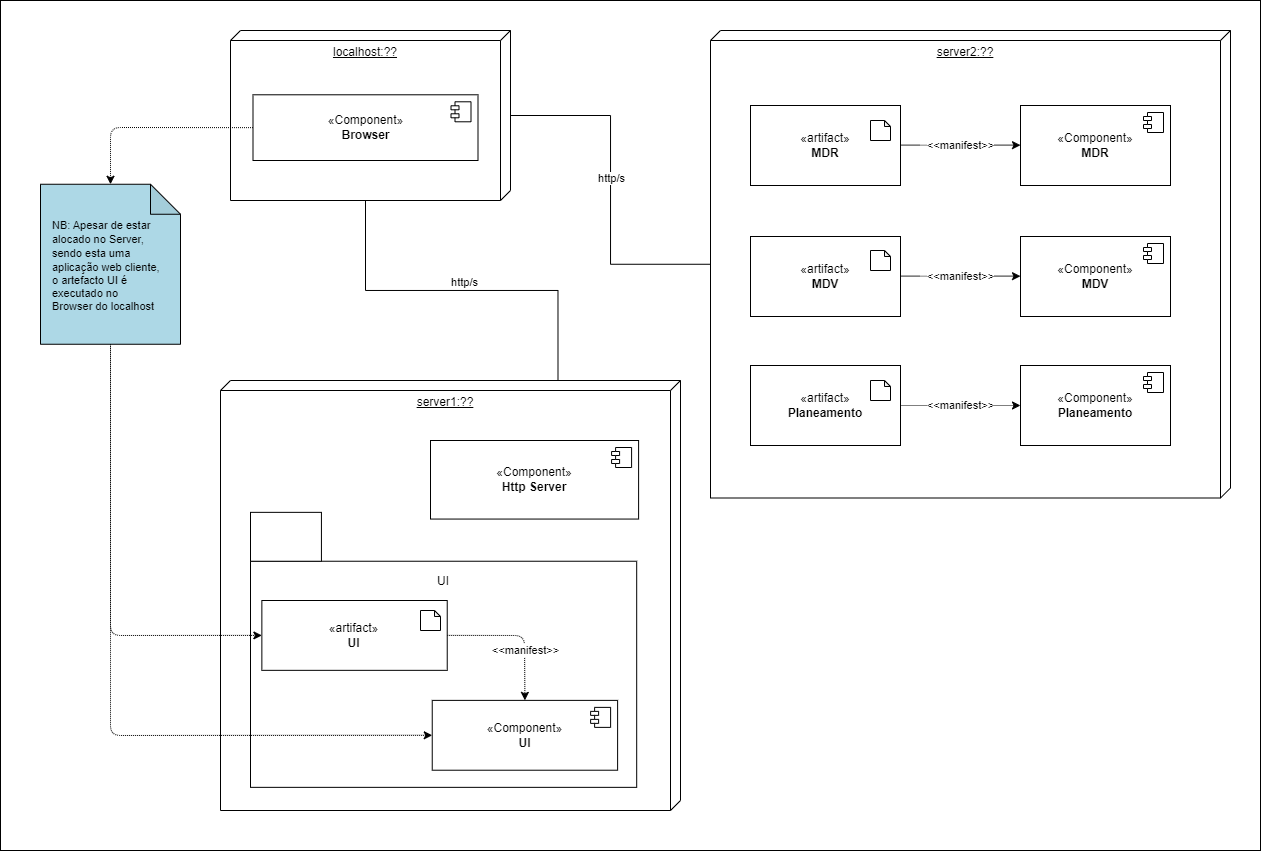

The diagram above was exported from draw.io. Its source (the exported page's mxGraphModel, read from the mxfile embedded in the PNG):
<mxGraphModel dx="629" dy="537" grid="1" gridSize="10" guides="1" tooltips="1" connect="1" arrows="1" fold="1" page="1" pageScale="1" pageWidth="827" pageHeight="1169" math="0" shadow="0">
  <root>
    <mxCell id="0" />
    <mxCell id="12" value="Untitled Layer" parent="0" />
    <mxCell id="13" value="" style="rounded=0;whiteSpace=wrap;html=1;" parent="12" vertex="1">
      <mxGeometry x="130" y="90" width="1260" height="850" as="geometry" />
    </mxCell>
    <mxCell id="15" style="edgeStyle=orthogonalEdgeStyle;rounded=0;orthogonalLoop=1;jettySize=auto;html=1;endArrow=none;endFill=0;exitX=0;exitY=0;exitDx=0;exitDy=122.5;exitPerimeter=0;entryX=0;entryY=0;entryDx=170;entryDy=145;entryPerimeter=0;" parent="12" source="14" target="-YnxA46wmrj1UNVRkSIj-3" edge="1">
      <mxGeometry relative="1" as="geometry">
        <mxPoint x="429.9999999999998" y="419.99846153846147" as="sourcePoint" />
        <mxPoint x="480" y="330" as="targetPoint" />
      </mxGeometry>
    </mxCell>
    <mxCell id="16" value="http/s" style="edgeLabel;html=1;align=center;verticalAlign=middle;resizable=0;points=[];" parent="15" vertex="1" connectable="0">
      <mxGeometry x="-0.0167" y="1" relative="1" as="geometry">
        <mxPoint y="-9" as="offset" />
      </mxGeometry>
    </mxCell>
    <mxCell id="25" value="" style="group" parent="12" vertex="1" connectable="0">
      <mxGeometry x="350" y="470" width="460" height="430" as="geometry" />
    </mxCell>
    <mxCell id="14" value="server1:??" style="verticalAlign=top;align=center;spacingTop=8;spacingLeft=2;spacingRight=12;shape=cube;size=10;direction=south;fontStyle=4;html=1;whiteSpace=wrap;" parent="25" vertex="1">
      <mxGeometry width="460.00000000000006" height="430.00000000000006" as="geometry" />
    </mxCell>
    <mxCell id="19" value="«Component&lt;span style=&quot;background-color: initial;&quot;&gt;»&lt;/span&gt;&lt;div&gt;&lt;b&gt;Http Server&lt;/b&gt;&lt;/div&gt;" style="html=1;dropTarget=0;whiteSpace=wrap;" parent="25" vertex="1">
      <mxGeometry x="209.99873015873015" y="59.997692307692304" width="208.0952380952381" height="78.5576923076923" as="geometry" />
    </mxCell>
    <mxCell id="20" value="" style="shape=module;jettyWidth=8;jettyHeight=4;" parent="19" vertex="1">
      <mxGeometry x="1" width="20" height="20" relative="1" as="geometry">
        <mxPoint x="-27" y="7" as="offset" />
      </mxGeometry>
    </mxCell>
    <mxCell id="39" value="" style="group" vertex="1" connectable="0" parent="25">
      <mxGeometry x="30" y="30" width="386.19" height="376.85" as="geometry" />
    </mxCell>
    <mxCell id="21" value="UI&lt;br&gt;&lt;br&gt;&lt;br&gt;&lt;br&gt;&lt;br&gt;&lt;br&gt;&lt;br&gt;&lt;br&gt;&lt;br&gt;&lt;br&gt;&lt;br&gt;&lt;br&gt;&lt;br&gt;&lt;br&gt;" style="rounded=0;whiteSpace=wrap;html=1;" parent="39" vertex="1">
      <mxGeometry y="150.73999999999998" width="386.19000000000005" height="226.10999999999993" as="geometry" />
    </mxCell>
    <mxCell id="24" value="" style="group" parent="39" vertex="1" connectable="0">
      <mxGeometry width="386.19000000000005" height="376.85" as="geometry" />
    </mxCell>
    <mxCell id="22" value="" style="rounded=0;whiteSpace=wrap;html=1;" parent="24" vertex="1">
      <mxGeometry y="101.85135135135134" width="70.93023" height="48.88864864864864" as="geometry" />
    </mxCell>
    <mxCell id="5" value="«Component&lt;span style=&quot;background-color: initial;&quot;&gt;»&lt;/span&gt;&lt;div&gt;&lt;b&gt;UI&lt;/b&gt;&lt;/div&gt;" style="html=1;dropTarget=0;whiteSpace=wrap;" parent="39" vertex="1">
      <mxGeometry x="181.7364705882353" y="289.8810824614866" width="185.37120000000002" height="69.84092664092664" as="geometry" />
    </mxCell>
    <mxCell id="6" value="" style="shape=module;jettyWidth=8;jettyHeight=4;" parent="5" vertex="1">
      <mxGeometry x="1" width="20" height="20" relative="1" as="geometry">
        <mxPoint x="-27" y="7" as="offset" />
      </mxGeometry>
    </mxCell>
    <mxCell id="58" style="edgeStyle=none;html=1;exitX=1;exitY=0.5;exitDx=0;exitDy=0;entryX=0.5;entryY=0;entryDx=0;entryDy=0;dashed=1;dashPattern=1 1;" edge="1" parent="39" source="56" target="5">
      <mxGeometry relative="1" as="geometry">
        <Array as="points">
          <mxPoint x="274" y="225" />
        </Array>
      </mxGeometry>
    </mxCell>
    <mxCell id="59" value="&lt;span style=&quot;color: rgba(0, 0, 0, 0); font-family: monospace; font-size: 0px; text-align: start; background-color: rgb(42, 37, 47);&quot;&gt;%3CmxGraphModel%3E%3Croot%3E%3CmxCell%20id%3D%220%22%2F%3E%3CmxCell%20id%3D%221%22%20parent%3D%220%22%2F%3E%3CmxCell%20id%3D%222%22%20value%3D%22%C2%ABComponent%26lt%3Bspan%20style%3D%26quot%3Bbackground-color%3A%20initial%3B%26quot%3B%26gt%3B%C2%BB%26lt%3B%2Fspan%26gt%3B%26lt%3Bdiv%26gt%3B%26lt%3Bb%26gt%3BUI%26lt%3B%2Fb%26gt%3B%26lt%3B%2Fdiv%26gt%3B%22%20style%3D%22html%3D1%3BdropTarget%3D0%3BwhiteSpace%3Dwrap%3B%22%20vertex%3D%221%22%20parent%3D%221%22%3E%3CmxGeometry%20x%3D%22270%22%20y%3D%22809.9971969111967%22%20width%3D%22163.2%22%20height%3D%2255.413127413127405%22%20as%3D%22geometry%22%2F%3E%3C%2FmxCell%3E%3CmxCell%20id%3D%223%22%20value%3D%22%22%20style%3D%22shape%3Dmodule%3BjettyWidth%3D8%3BjettyHeight%3D4%3B%22%20vertex%3D%221%22%20parent%3D%222%22%3E%3CmxGeometry%20x%3D%221%22%20width%3D%2220%22%20height%3D%2220%22%20relative%3D%221%22%20as%3D%22geometry%22%3E%3CmxPoint%20x%3D%22-27%22%20y%3D%227%22%20as%3D%22offset%22%2F%3E%3C%2FmxGeometry%3E%3C%2FmxCell%3E%3C%2Froot%3E%3C%2FmxGraphModel%3&lt;/span&gt;&amp;lt;&amp;lt;manifest&amp;gt;&amp;gt;" style="edgeLabel;html=1;align=center;verticalAlign=middle;resizable=0;points=[];" vertex="1" connectable="0" parent="58">
      <mxGeometry x="0.2963" y="1" relative="1" as="geometry">
        <mxPoint as="offset" />
      </mxGeometry>
    </mxCell>
    <mxCell id="56" value="«artifact&lt;span style=&quot;background-color: initial;&quot;&gt;»&lt;/span&gt;&lt;div&gt;&lt;b&gt;UI&lt;/b&gt;&lt;/div&gt;" style="html=1;dropTarget=0;whiteSpace=wrap;" vertex="1" parent="39">
      <mxGeometry x="11.358529411764707" y="189.9990088828913" width="185.37120000000002" height="69.84092664092664" as="geometry" />
    </mxCell>
    <mxCell id="65" value="&lt;span style=&quot;color: rgba(0, 0, 0, 0); font-family: monospace; font-size: 0px; text-align: start;&quot;&gt;%3CmxGraphModel%3E%3Croot%3E%3CmxCell%20id%3D%220%22%2F%3E%3CmxCell%20id%3D%221%22%20parent%3D%220%22%2F%3E%3CmxCell%20id%3D%222%22%20value%3D%22%22%20style%3D%22shape%3Dnote%3BwhiteSpace%3Dwrap%3Bhtml%3D1%3BbackgroundOutline%3D1%3BdarkOpacity%3D0.05%3BjettyWidth%3D8%3BjettyHeight%3D4%3Bsize%3D6%3B%22%20vertex%3D%221%22%20parent%3D%221%22%3E%3CmxGeometry%20x%3D%22280%22%20y%3D%22690%22%20width%3D%2220%22%20height%3D%2220%22%20as%3D%22geometry%22%2F%3E%3C%2FmxCell%3E%3C%2Froot%3E%3C%2FmxGraphModel%3E&lt;/span&gt;" style="shape=note;whiteSpace=wrap;html=1;backgroundOutline=1;darkOpacity=0.05;jettyWidth=8;jettyHeight=4;size=6;" vertex="1" parent="39">
      <mxGeometry x="170" y="200" width="20" height="20" as="geometry" />
    </mxCell>
    <mxCell id="1" parent="0" />
    <mxCell id="-YnxA46wmrj1UNVRkSIj-14" style="edgeStyle=orthogonalEdgeStyle;rounded=0;orthogonalLoop=1;jettySize=auto;html=1;endArrow=none;endFill=0;" parent="1" source="-YnxA46wmrj1UNVRkSIj-3" target="-YnxA46wmrj1UNVRkSIj-2" edge="1">
      <mxGeometry relative="1" as="geometry" />
    </mxCell>
    <mxCell id="-YnxA46wmrj1UNVRkSIj-22" value="http/s" style="edgeLabel;html=1;align=center;verticalAlign=middle;resizable=0;points=[];" parent="-YnxA46wmrj1UNVRkSIj-14" vertex="1" connectable="0">
      <mxGeometry x="-0.0167" y="1" relative="1" as="geometry">
        <mxPoint y="-9" as="offset" />
      </mxGeometry>
    </mxCell>
    <mxCell id="26" value="" style="group" parent="1" vertex="1" connectable="0">
      <mxGeometry x="840" y="120" width="520" height="467.5" as="geometry" />
    </mxCell>
    <mxCell id="-YnxA46wmrj1UNVRkSIj-2" value="server2:??" style="verticalAlign=top;align=center;spacingTop=8;spacingLeft=2;spacingRight=12;shape=cube;size=10;direction=south;fontStyle=4;html=1;whiteSpace=wrap;" parent="26" vertex="1">
      <mxGeometry width="520" height="467.5" as="geometry" />
    </mxCell>
    <mxCell id="2" value="«Component&lt;span style=&quot;background-color: initial;&quot;&gt;»&lt;/span&gt;&lt;div&gt;&lt;b&gt;MDR&lt;/b&gt;&lt;/div&gt;" style="html=1;dropTarget=0;whiteSpace=wrap;" parent="26" vertex="1">
      <mxGeometry x="310" y="75" width="150" height="80" as="geometry" />
    </mxCell>
    <mxCell id="3" value="" style="shape=module;jettyWidth=8;jettyHeight=4;" parent="2" vertex="1">
      <mxGeometry x="1" width="20" height="20" relative="1" as="geometry">
        <mxPoint x="-27" y="7" as="offset" />
      </mxGeometry>
    </mxCell>
    <mxCell id="7" value="«Component&lt;span style=&quot;background-color: initial;&quot;&gt;»&lt;/span&gt;&lt;div&gt;&lt;b&gt;MDV&lt;/b&gt;&lt;/div&gt;" style="html=1;dropTarget=0;whiteSpace=wrap;" parent="26" vertex="1">
      <mxGeometry x="310" y="206" width="150" height="80" as="geometry" />
    </mxCell>
    <mxCell id="8" value="" style="shape=module;jettyWidth=8;jettyHeight=4;" parent="7" vertex="1">
      <mxGeometry x="1" width="20" height="20" relative="1" as="geometry">
        <mxPoint x="-27" y="7" as="offset" />
      </mxGeometry>
    </mxCell>
    <mxCell id="9" value="«Component&lt;span style=&quot;background-color: initial;&quot;&gt;»&lt;/span&gt;&lt;div&gt;&lt;b&gt;Planeamento&lt;/b&gt;&lt;/div&gt;" style="html=1;dropTarget=0;whiteSpace=wrap;" parent="26" vertex="1">
      <mxGeometry x="310" y="335" width="150" height="80" as="geometry" />
    </mxCell>
    <mxCell id="10" value="" style="shape=module;jettyWidth=8;jettyHeight=4;" parent="9" vertex="1">
      <mxGeometry x="1" width="20" height="20" relative="1" as="geometry">
        <mxPoint x="-27" y="7" as="offset" />
      </mxGeometry>
    </mxCell>
    <mxCell id="28" value="«artifact&lt;span style=&quot;background-color: initial;&quot;&gt;»&lt;/span&gt;&lt;div&gt;&lt;b&gt;MDR&lt;/b&gt;&lt;/div&gt;" style="html=1;dropTarget=0;whiteSpace=wrap;" vertex="1" parent="26">
      <mxGeometry x="40" y="75" width="150" height="80" as="geometry" />
    </mxCell>
    <mxCell id="32" value="«artifact&lt;span style=&quot;background-color: initial;&quot;&gt;»&lt;/span&gt;&lt;div&gt;&lt;b&gt;MDV&lt;/b&gt;&lt;/div&gt;" style="html=1;dropTarget=0;whiteSpace=wrap;" vertex="1" parent="26">
      <mxGeometry x="40" y="206" width="150" height="80" as="geometry" />
    </mxCell>
    <mxCell id="34" value="«artifact&lt;span style=&quot;background-color: initial;&quot;&gt;»&lt;/span&gt;&lt;div&gt;&lt;b&gt;Planeamento&lt;/b&gt;&lt;/div&gt;" style="html=1;dropTarget=0;whiteSpace=wrap;" vertex="1" parent="26">
      <mxGeometry x="40" y="335" width="150" height="80" as="geometry" />
    </mxCell>
    <mxCell id="66" value="&lt;span style=&quot;color: rgba(0, 0, 0, 0); font-family: monospace; font-size: 0px; text-align: start;&quot;&gt;%3CmxGraphModel%3E%3Croot%3E%3CmxCell%20id%3D%220%22%2F%3E%3CmxCell%20id%3D%221%22%20parent%3D%220%22%2F%3E%3CmxCell%20id%3D%222%22%20value%3D%22%22%20style%3D%22shape%3Dnote%3BwhiteSpace%3Dwrap%3Bhtml%3D1%3BbackgroundOutline%3D1%3BdarkOpacity%3D0.05%3BjettyWidth%3D8%3BjettyHeight%3D4%3Bsize%3D6%3B%22%20vertex%3D%221%22%20parent%3D%221%22%3E%3CmxGeometry%20x%3D%22280%22%20y%3D%22690%22%20width%3D%2220%22%20height%3D%2220%22%20as%3D%22geometry%22%2F%3E%3C%2FmxCell%3E%3C%2Froot%3E%3C%2FmxGraphModel%3E&lt;/span&gt;" style="shape=note;whiteSpace=wrap;html=1;backgroundOutline=1;darkOpacity=0.05;jettyWidth=8;jettyHeight=4;size=6;" vertex="1" parent="26">
      <mxGeometry x="160" y="350" width="20" height="20" as="geometry" />
    </mxCell>
    <mxCell id="67" value="&lt;span style=&quot;color: rgba(0, 0, 0, 0); font-family: monospace; font-size: 0px; text-align: start;&quot;&gt;%3CmxGraphModel%3E%3Croot%3E%3CmxCell%20id%3D%220%22%2F%3E%3CmxCell%20id%3D%221%22%20parent%3D%220%22%2F%3E%3CmxCell%20id%3D%222%22%20value%3D%22%22%20style%3D%22shape%3Dnote%3BwhiteSpace%3Dwrap%3Bhtml%3D1%3BbackgroundOutline%3D1%3BdarkOpacity%3D0.05%3BjettyWidth%3D8%3BjettyHeight%3D4%3Bsize%3D6%3B%22%20vertex%3D%221%22%20parent%3D%221%22%3E%3CmxGeometry%20x%3D%22280%22%20y%3D%22690%22%20width%3D%2220%22%20height%3D%2220%22%20as%3D%22geometry%22%2F%3E%3C%2FmxCell%3E%3C%2Froot%3E%3C%2FmxGraphModel%3E&lt;/span&gt;" style="shape=note;whiteSpace=wrap;html=1;backgroundOutline=1;darkOpacity=0.05;jettyWidth=8;jettyHeight=4;size=6;" vertex="1" parent="26">
      <mxGeometry x="160" y="220" width="20" height="20" as="geometry" />
    </mxCell>
    <mxCell id="69" value="&lt;span style=&quot;color: rgba(0, 0, 0, 0); font-family: monospace; font-size: 0px; text-align: start;&quot;&gt;%3CmxGraphModel%3E%3Croot%3E%3CmxCell%20id%3D%220%22%2F%3E%3CmxCell%20id%3D%221%22%20parent%3D%220%22%2F%3E%3CmxCell%20id%3D%222%22%20value%3D%22%22%20style%3D%22shape%3Dnote%3BwhiteSpace%3Dwrap%3Bhtml%3D1%3BbackgroundOutline%3D1%3BdarkOpacity%3D0.05%3BjettyWidth%3D8%3BjettyHeight%3D4%3Bsize%3D6%3B%22%20vertex%3D%221%22%20parent%3D%221%22%3E%3CmxGeometry%20x%3D%22280%22%20y%3D%22690%22%20width%3D%2220%22%20height%3D%2220%22%20as%3D%22geometry%22%2F%3E%3C%2FmxCell%3E%3C%2Froot%3E%3C%2FmxGraphModel%3E&lt;/span&gt;" style="shape=note;whiteSpace=wrap;html=1;backgroundOutline=1;darkOpacity=0.05;jettyWidth=8;jettyHeight=4;size=6;" vertex="1" parent="26">
      <mxGeometry x="160" y="90" width="20" height="20" as="geometry" />
    </mxCell>
    <mxCell id="82" style="edgeStyle=none;html=1;exitX=1;exitY=0.5;exitDx=0;exitDy=0;entryX=0;entryY=0.5;entryDx=0;entryDy=0;dashed=1;dashPattern=1 1;" edge="1" parent="26" source="34" target="9">
      <mxGeometry relative="1" as="geometry">
        <mxPoint x="189.99972941176475" y="369.99947220335446" as="sourcePoint" />
        <mxPoint x="267.6920705882351" y="434.9610824614866" as="targetPoint" />
        <Array as="points">
          <mxPoint x="220" y="375" />
        </Array>
      </mxGeometry>
    </mxCell>
    <mxCell id="83" value="&lt;span style=&quot;color: rgba(0, 0, 0, 0); font-family: monospace; font-size: 0px; text-align: start; background-color: rgb(42, 37, 47);&quot;&gt;%3CmxGraphModel%3E%3Croot%3E%3CmxCell%20id%3D%220%22%2F%3E%3CmxCell%20id%3D%221%22%20parent%3D%220%22%2F%3E%3CmxCell%20id%3D%222%22%20value%3D%22%C2%ABComponent%26lt%3Bspan%20style%3D%26quot%3Bbackground-color%3A%20initial%3B%26quot%3B%26gt%3B%C2%BB%26lt%3B%2Fspan%26gt%3B%26lt%3Bdiv%26gt%3B%26lt%3Bb%26gt%3BUI%26lt%3B%2Fb%26gt%3B%26lt%3B%2Fdiv%26gt%3B%22%20style%3D%22html%3D1%3BdropTarget%3D0%3BwhiteSpace%3Dwrap%3B%22%20vertex%3D%221%22%20parent%3D%221%22%3E%3CmxGeometry%20x%3D%22270%22%20y%3D%22809.9971969111967%22%20width%3D%22163.2%22%20height%3D%2255.413127413127405%22%20as%3D%22geometry%22%2F%3E%3C%2FmxCell%3E%3CmxCell%20id%3D%223%22%20value%3D%22%22%20style%3D%22shape%3Dmodule%3BjettyWidth%3D8%3BjettyHeight%3D4%3B%22%20vertex%3D%221%22%20parent%3D%222%22%3E%3CmxGeometry%20x%3D%221%22%20width%3D%2220%22%20height%3D%2220%22%20relative%3D%221%22%20as%3D%22geometry%22%3E%3CmxPoint%20x%3D%22-27%22%20y%3D%227%22%20as%3D%22offset%22%2F%3E%3C%2FmxGeometry%3E%3C%2FmxCell%3E%3C%2Froot%3E%3C%2FmxGraphModel%3&lt;/span&gt;&amp;lt;&amp;lt;manifest&amp;gt;&amp;gt;" style="edgeLabel;html=1;align=center;verticalAlign=middle;resizable=0;points=[];" vertex="1" connectable="0" parent="82">
      <mxGeometry x="0.2963" y="1" relative="1" as="geometry">
        <mxPoint x="-18" y="1" as="offset" />
      </mxGeometry>
    </mxCell>
    <mxCell id="84" style="edgeStyle=none;html=1;exitX=1;exitY=0.5;exitDx=0;exitDy=0;entryX=0;entryY=0.5;entryDx=0;entryDy=0;dashed=1;dashPattern=1 1;" edge="1" parent="26">
      <mxGeometry relative="1" as="geometry">
        <mxPoint x="189.99999999999977" y="245.65999999999997" as="sourcePoint" />
        <mxPoint x="309.9999999999998" y="245.65999999999997" as="targetPoint" />
        <Array as="points">
          <mxPoint x="220" y="245.65999999999997" />
        </Array>
      </mxGeometry>
    </mxCell>
    <mxCell id="85" value="&lt;span style=&quot;color: rgba(0, 0, 0, 0); font-family: monospace; font-size: 0px; text-align: start; background-color: rgb(42, 37, 47);&quot;&gt;%3CmxGraphModel%3E%3Croot%3E%3CmxCell%20id%3D%220%22%2F%3E%3CmxCell%20id%3D%221%22%20parent%3D%220%22%2F%3E%3CmxCell%20id%3D%222%22%20value%3D%22%C2%ABComponent%26lt%3Bspan%20style%3D%26quot%3Bbackground-color%3A%20initial%3B%26quot%3B%26gt%3B%C2%BB%26lt%3B%2Fspan%26gt%3B%26lt%3Bdiv%26gt%3B%26lt%3Bb%26gt%3BUI%26lt%3B%2Fb%26gt%3B%26lt%3B%2Fdiv%26gt%3B%22%20style%3D%22html%3D1%3BdropTarget%3D0%3BwhiteSpace%3Dwrap%3B%22%20vertex%3D%221%22%20parent%3D%221%22%3E%3CmxGeometry%20x%3D%22270%22%20y%3D%22809.9971969111967%22%20width%3D%22163.2%22%20height%3D%2255.413127413127405%22%20as%3D%22geometry%22%2F%3E%3C%2FmxCell%3E%3CmxCell%20id%3D%223%22%20value%3D%22%22%20style%3D%22shape%3Dmodule%3BjettyWidth%3D8%3BjettyHeight%3D4%3B%22%20vertex%3D%221%22%20parent%3D%222%22%3E%3CmxGeometry%20x%3D%221%22%20width%3D%2220%22%20height%3D%2220%22%20relative%3D%221%22%20as%3D%22geometry%22%3E%3CmxPoint%20x%3D%22-27%22%20y%3D%227%22%20as%3D%22offset%22%2F%3E%3C%2FmxGeometry%3E%3C%2FmxCell%3E%3C%2Froot%3E%3C%2FmxGraphModel%3&lt;/span&gt;&amp;lt;&amp;lt;manifest&amp;gt;&amp;gt;" style="edgeLabel;html=1;align=center;verticalAlign=middle;resizable=0;points=[];" vertex="1" connectable="0" parent="84">
      <mxGeometry x="0.2963" y="1" relative="1" as="geometry">
        <mxPoint x="-18" y="1" as="offset" />
      </mxGeometry>
    </mxCell>
    <mxCell id="86" style="edgeStyle=none;html=1;exitX=1;exitY=0.5;exitDx=0;exitDy=0;entryX=0;entryY=0.5;entryDx=0;entryDy=0;dashed=1;dashPattern=1 1;" edge="1" parent="26">
      <mxGeometry relative="1" as="geometry">
        <mxPoint x="189.99999999999977" y="114.66000000000003" as="sourcePoint" />
        <mxPoint x="309.9999999999998" y="114.66000000000003" as="targetPoint" />
        <Array as="points">
          <mxPoint x="220" y="114.66000000000003" />
        </Array>
      </mxGeometry>
    </mxCell>
    <mxCell id="87" value="&lt;span style=&quot;color: rgba(0, 0, 0, 0); font-family: monospace; font-size: 0px; text-align: start; background-color: rgb(42, 37, 47);&quot;&gt;%3CmxGraphModel%3E%3Croot%3E%3CmxCell%20id%3D%220%22%2F%3E%3CmxCell%20id%3D%221%22%20parent%3D%220%22%2F%3E%3CmxCell%20id%3D%222%22%20value%3D%22%C2%ABComponent%26lt%3Bspan%20style%3D%26quot%3Bbackground-color%3A%20initial%3B%26quot%3B%26gt%3B%C2%BB%26lt%3B%2Fspan%26gt%3B%26lt%3Bdiv%26gt%3B%26lt%3Bb%26gt%3BUI%26lt%3B%2Fb%26gt%3B%26lt%3B%2Fdiv%26gt%3B%22%20style%3D%22html%3D1%3BdropTarget%3D0%3BwhiteSpace%3Dwrap%3B%22%20vertex%3D%221%22%20parent%3D%221%22%3E%3CmxGeometry%20x%3D%22270%22%20y%3D%22809.9971969111967%22%20width%3D%22163.2%22%20height%3D%2255.413127413127405%22%20as%3D%22geometry%22%2F%3E%3C%2FmxCell%3E%3CmxCell%20id%3D%223%22%20value%3D%22%22%20style%3D%22shape%3Dmodule%3BjettyWidth%3D8%3BjettyHeight%3D4%3B%22%20vertex%3D%221%22%20parent%3D%222%22%3E%3CmxGeometry%20x%3D%221%22%20width%3D%2220%22%20height%3D%2220%22%20relative%3D%221%22%20as%3D%22geometry%22%3E%3CmxPoint%20x%3D%22-27%22%20y%3D%227%22%20as%3D%22offset%22%2F%3E%3C%2FmxGeometry%3E%3C%2FmxCell%3E%3C%2Froot%3E%3C%2FmxGraphModel%3&lt;/span&gt;&amp;lt;&amp;lt;manifest&amp;gt;&amp;gt;" style="edgeLabel;html=1;align=center;verticalAlign=middle;resizable=0;points=[];" vertex="1" connectable="0" parent="86">
      <mxGeometry x="0.2963" y="1" relative="1" as="geometry">
        <mxPoint x="-18" y="1" as="offset" />
      </mxGeometry>
    </mxCell>
    <mxCell id="27" value="" style="group" parent="1" vertex="1" connectable="0">
      <mxGeometry x="360" y="120" width="280" height="210" as="geometry" />
    </mxCell>
    <mxCell id="-YnxA46wmrj1UNVRkSIj-3" value="localhost:??" style="verticalAlign=top;align=center;spacingTop=8;spacingLeft=2;spacingRight=12;shape=cube;size=10;direction=south;fontStyle=4;html=1;whiteSpace=wrap;" parent="27" vertex="1">
      <mxGeometry width="280" height="170" as="geometry" />
    </mxCell>
    <mxCell id="-YnxA46wmrj1UNVRkSIj-9" value="«Component&lt;span style=&quot;background-color: initial;&quot;&gt;»&lt;/span&gt;&lt;div&gt;&lt;b&gt;Browser&lt;/b&gt;&lt;/div&gt;" style="html=1;dropTarget=0;whiteSpace=wrap;" parent="27" vertex="1">
      <mxGeometry x="22.5" y="64.29" width="225" height="65.71" as="geometry" />
    </mxCell>
    <mxCell id="-YnxA46wmrj1UNVRkSIj-10" value="" style="shape=module;jettyWidth=8;jettyHeight=4;" parent="-YnxA46wmrj1UNVRkSIj-9" vertex="1">
      <mxGeometry x="1" width="20" height="20" relative="1" as="geometry">
        <mxPoint x="-27" y="7" as="offset" />
      </mxGeometry>
    </mxCell>
    <mxCell id="74" style="edgeStyle=none;html=1;exitX=0.5;exitY=1;exitDx=0;exitDy=0;exitPerimeter=0;entryX=0;entryY=0.5;entryDx=0;entryDy=0;dashed=1;dashPattern=1 1;" edge="1" parent="1" source="72" target="56">
      <mxGeometry relative="1" as="geometry">
        <Array as="points">
          <mxPoint x="240" y="725" />
        </Array>
      </mxGeometry>
    </mxCell>
    <mxCell id="75" style="edgeStyle=none;html=1;exitX=0.5;exitY=1;exitDx=0;exitDy=0;exitPerimeter=0;entryX=0;entryY=0.5;entryDx=0;entryDy=0;dashed=1;dashPattern=1 1;" edge="1" parent="1" source="72" target="5">
      <mxGeometry relative="1" as="geometry">
        <Array as="points">
          <mxPoint x="240" y="825" />
        </Array>
      </mxGeometry>
    </mxCell>
    <mxCell id="72" value="" style="shape=note;whiteSpace=wrap;html=1;backgroundOutline=1;darkOpacity=0.05;fillColor=lightblue" vertex="1" parent="1">
      <mxGeometry x="170" y="273.75" width="140" height="160" as="geometry" />
    </mxCell>
    <mxCell id="73" style="edgeStyle=none;html=1;exitX=0;exitY=0.5;exitDx=0;exitDy=0;entryX=0.5;entryY=0;entryDx=0;entryDy=0;entryPerimeter=0;dashed=1;dashPattern=1 1;" edge="1" parent="1" source="-YnxA46wmrj1UNVRkSIj-9" target="72">
      <mxGeometry relative="1" as="geometry">
        <Array as="points">
          <mxPoint x="240" y="217" />
        </Array>
      </mxGeometry>
    </mxCell>
    <mxCell id="76" value="&lt;font style=&quot;font-size: 11px;&quot;&gt;NB: Apesar de estar &lt;br&gt;alocado no Server, &lt;br&gt;sendo esta uma&lt;br&gt;&lt;/font&gt;&lt;div style=&quot;font-size: 11px;&quot;&gt;&lt;span style=&quot;background-color: initial;&quot;&gt;&lt;font style=&quot;font-size: 11px;&quot;&gt;aplicação web cliente,&amp;nbsp;&lt;/font&gt;&lt;/span&gt;&lt;/div&gt;&lt;div style=&quot;font-size: 11px;&quot;&gt;&lt;font style=&quot;font-size: 11px;&quot;&gt;&lt;span style=&quot;background-color: initial;&quot;&gt;o&amp;nbsp;&lt;/span&gt;&lt;span style=&quot;background-color: initial;&quot;&gt;artefacto UI é&amp;nbsp;&lt;/span&gt;&lt;/font&gt;&lt;/div&gt;&lt;div style=&quot;font-size: 11px;&quot;&gt;&lt;span style=&quot;background-color: initial;&quot;&gt;&lt;font style=&quot;font-size: 11px;&quot;&gt;executado no&lt;/font&gt;&lt;/span&gt;&lt;/div&gt;&lt;div style=&quot;font-size: 11px;&quot;&gt;&lt;font style=&quot;font-size: 11px;&quot;&gt;Browser do localhost&lt;/font&gt;&lt;/div&gt;" style="text;html=1;align=left;verticalAlign=middle;resizable=0;points=[];autosize=1;strokeColor=none;fillColor=none;" vertex="1" parent="1">
      <mxGeometry x="180" y="300" width="130" height="110" as="geometry" />
    </mxCell>
  </root>
</mxGraphModel>